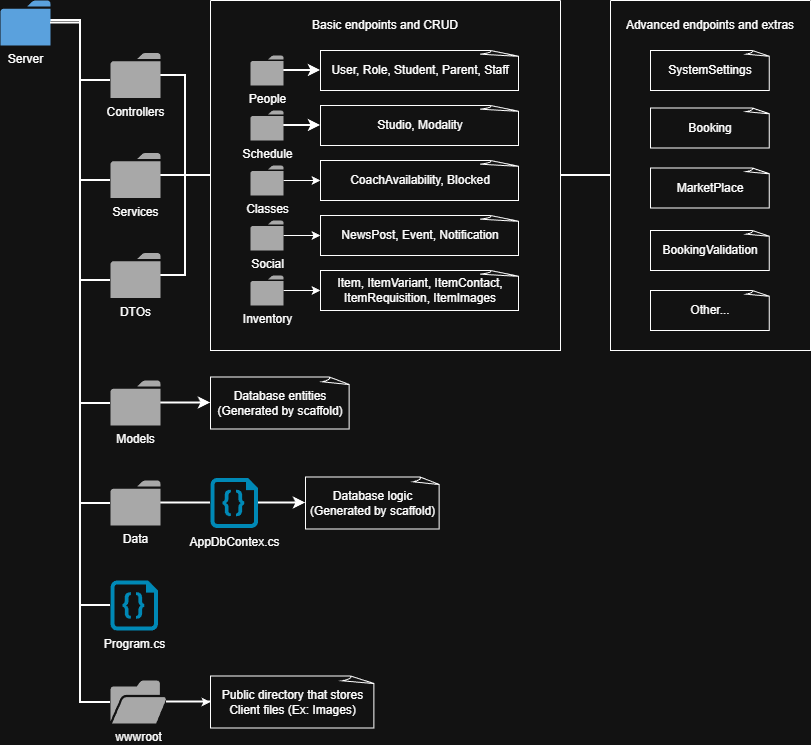

The diagram above was exported from draw.io. Its source (the exported page's mxGraphModel, read from the mxfile embedded in the PNG):
<mxGraphModel dx="1384" dy="789" grid="1" gridSize="10" guides="1" tooltips="1" connect="1" arrows="1" fold="1" page="1" pageScale="1" pageWidth="850" pageHeight="1100" math="0" shadow="0">
  <root>
    <mxCell id="0" />
    <mxCell id="1" parent="0" />
    <mxCell id="mIBu_8P2HvCI0z3XPwAE-19" edge="1" parent="1" style="edgeStyle=orthogonalEdgeStyle;rounded=0;orthogonalLoop=1;jettySize=auto;html=1;strokeWidth=2;endArrow=none;endFill=0;" target="mIBu_8P2HvCI0z3XPwAE-15">
      <mxGeometry relative="1" as="geometry">
        <Array as="points">
          <mxPoint x="100" y="40" />
          <mxPoint x="100" y="100" />
        </Array>
        <mxPoint x="70" y="40" as="sourcePoint" />
        <mxPoint x="130" y="130.5" as="targetPoint" />
      </mxGeometry>
    </mxCell>
    <mxCell id="mIBu_8P2HvCI0z3XPwAE-25" edge="1" parent="1" source="mIBu_8P2HvCI0z3XPwAE-14" style="edgeStyle=orthogonalEdgeStyle;rounded=0;orthogonalLoop=1;jettySize=auto;html=1;strokeWidth=2;endArrow=none;endFill=0;" target="mIBu_8P2HvCI0z3XPwAE-21">
      <mxGeometry relative="1" as="geometry">
        <Array as="points">
          <mxPoint x="100" y="43" />
          <mxPoint x="100" y="200" />
        </Array>
      </mxGeometry>
    </mxCell>
    <mxCell id="mIBu_8P2HvCI0z3XPwAE-26" edge="1" parent="1" source="mIBu_8P2HvCI0z3XPwAE-14" style="edgeStyle=orthogonalEdgeStyle;rounded=0;orthogonalLoop=1;jettySize=auto;html=1;strokeWidth=2;endArrow=none;endFill=0;" target="mIBu_8P2HvCI0z3XPwAE-23">
      <mxGeometry relative="1" as="geometry">
        <Array as="points">
          <mxPoint x="100" y="43" />
          <mxPoint x="100" y="423" />
        </Array>
      </mxGeometry>
    </mxCell>
    <mxCell id="mIBu_8P2HvCI0z3XPwAE-27" edge="1" parent="1" source="mIBu_8P2HvCI0z3XPwAE-14" style="edgeStyle=orthogonalEdgeStyle;rounded=0;orthogonalLoop=1;jettySize=auto;html=1;strokeWidth=2;endArrow=none;endFill=0;" target="mIBu_8P2HvCI0z3XPwAE-24">
      <mxGeometry relative="1" as="geometry">
        <Array as="points">
          <mxPoint x="100" y="43" />
          <mxPoint x="100" y="523" />
        </Array>
      </mxGeometry>
    </mxCell>
    <mxCell id="mIBu_8P2HvCI0z3XPwAE-30" edge="1" parent="1" source="mIBu_8P2HvCI0z3XPwAE-14" style="edgeStyle=orthogonalEdgeStyle;rounded=0;orthogonalLoop=1;jettySize=auto;html=1;strokeWidth=2;endArrow=none;endFill=0;" target="mIBu_8P2HvCI0z3XPwAE-22">
      <mxGeometry relative="1" as="geometry">
        <Array as="points">
          <mxPoint x="100" y="43" />
          <mxPoint x="100" y="300" />
        </Array>
        <mxPoint x="155" y="323" as="targetPoint" />
      </mxGeometry>
    </mxCell>
    <mxCell id="7mJ3Jw9gn0CIel9IjSSk-3" edge="1" parent="1" source="mIBu_8P2HvCI0z3XPwAE-14" style="edgeStyle=orthogonalEdgeStyle;rounded=0;orthogonalLoop=1;jettySize=auto;html=1;endArrow=none;endFill=0;strokeWidth=2;" target="7mJ3Jw9gn0CIel9IjSSk-2">
      <mxGeometry relative="1" as="geometry">
        <Array as="points">
          <mxPoint x="100" y="43" />
          <mxPoint x="100" y="722" />
        </Array>
      </mxGeometry>
    </mxCell>
    <mxCell id="mIBu_8P2HvCI0z3XPwAE-14" parent="1" style="sketch=0;pointerEvents=1;shadow=0;dashed=0;html=1;strokeColor=none;labelPosition=center;verticalLabelPosition=bottom;verticalAlign=top;outlineConnect=0;align=center;shape=mxgraph.office.concepts.folder;fillColor=#2072B8;" value="Server&lt;div&gt;&lt;br&gt;&lt;/div&gt;" vertex="1">
      <mxGeometry height="45" width="50" x="20" y="20" as="geometry" />
    </mxCell>
    <mxCell id="mIBu_8P2HvCI0z3XPwAE-89" edge="1" parent="1" source="mIBu_8P2HvCI0z3XPwAE-15" style="edgeStyle=orthogonalEdgeStyle;rounded=0;orthogonalLoop=1;jettySize=auto;html=1;strokeWidth=2;endArrow=none;endFill=0;" target="mIBu_8P2HvCI0z3XPwAE-84">
      <mxGeometry relative="1" as="geometry" />
    </mxCell>
    <mxCell id="mIBu_8P2HvCI0z3XPwAE-15" parent="1" style="sketch=0;pointerEvents=1;shadow=0;dashed=0;html=1;strokeColor=none;fillColor=#505050;labelPosition=center;verticalLabelPosition=bottom;verticalAlign=top;outlineConnect=0;align=center;shape=mxgraph.office.concepts.folder;" value="Controllers" vertex="1">
      <mxGeometry height="45" width="50" x="130" y="72.5" as="geometry" />
    </mxCell>
    <mxCell id="mIBu_8P2HvCI0z3XPwAE-88" edge="1" parent="1" source="mIBu_8P2HvCI0z3XPwAE-21" style="edgeStyle=orthogonalEdgeStyle;rounded=0;orthogonalLoop=1;jettySize=auto;html=1;strokeWidth=2;endArrow=none;endFill=0;" target="mIBu_8P2HvCI0z3XPwAE-84">
      <mxGeometry relative="1" as="geometry" />
    </mxCell>
    <mxCell id="mIBu_8P2HvCI0z3XPwAE-21" parent="1" style="sketch=0;pointerEvents=1;shadow=0;dashed=0;html=1;strokeColor=none;fillColor=#505050;labelPosition=center;verticalLabelPosition=bottom;verticalAlign=top;outlineConnect=0;align=center;shape=mxgraph.office.concepts.folder;" value="Services" vertex="1">
      <mxGeometry height="45" width="50" x="130" y="172.5" as="geometry" />
    </mxCell>
    <mxCell id="mIBu_8P2HvCI0z3XPwAE-87" edge="1" parent="1" source="mIBu_8P2HvCI0z3XPwAE-22" style="edgeStyle=orthogonalEdgeStyle;rounded=0;orthogonalLoop=1;jettySize=auto;html=1;strokeWidth=2;endArrow=none;endFill=0;" target="mIBu_8P2HvCI0z3XPwAE-84">
      <mxGeometry relative="1" as="geometry" />
    </mxCell>
    <mxCell id="mIBu_8P2HvCI0z3XPwAE-22" parent="1" style="sketch=0;pointerEvents=1;shadow=0;dashed=0;html=1;strokeColor=none;fillColor=#505050;labelPosition=center;verticalLabelPosition=bottom;verticalAlign=top;outlineConnect=0;align=center;shape=mxgraph.office.concepts.folder;" value="DTOs" vertex="1">
      <mxGeometry height="45" width="50" x="130" y="272.5" as="geometry" />
    </mxCell>
    <mxCell id="mIBu_8P2HvCI0z3XPwAE-39" edge="1" parent="1" source="mIBu_8P2HvCI0z3XPwAE-23" style="edgeStyle=orthogonalEdgeStyle;rounded=0;orthogonalLoop=1;jettySize=auto;html=1;strokeWidth=2;" target="mIBu_8P2HvCI0z3XPwAE-37">
      <mxGeometry relative="1" as="geometry" />
    </mxCell>
    <mxCell id="mIBu_8P2HvCI0z3XPwAE-23" parent="1" style="sketch=0;pointerEvents=1;shadow=0;dashed=0;html=1;strokeColor=none;fillColor=#505050;labelPosition=center;verticalLabelPosition=bottom;verticalAlign=top;outlineConnect=0;align=center;shape=mxgraph.office.concepts.folder;" value="Models&lt;div&gt;&lt;br&gt;&lt;/div&gt;" vertex="1">
      <mxGeometry height="45" width="50" x="130" y="400" as="geometry" />
    </mxCell>
    <mxCell id="mIBu_8P2HvCI0z3XPwAE-35" edge="1" parent="1" source="mIBu_8P2HvCI0z3XPwAE-24" style="edgeStyle=orthogonalEdgeStyle;rounded=0;orthogonalLoop=1;jettySize=auto;html=1;strokeWidth=2;endArrow=none;endFill=0;" target="mIBu_8P2HvCI0z3XPwAE-34">
      <mxGeometry relative="1" as="geometry" />
    </mxCell>
    <mxCell id="mIBu_8P2HvCI0z3XPwAE-24" parent="1" style="sketch=0;pointerEvents=1;shadow=0;dashed=0;html=1;strokeColor=none;fillColor=#505050;labelPosition=center;verticalLabelPosition=bottom;verticalAlign=top;outlineConnect=0;align=center;shape=mxgraph.office.concepts.folder;" value="Data&lt;div&gt;&lt;br&gt;&lt;/div&gt;" vertex="1">
      <mxGeometry height="45" width="50" x="130" y="500" as="geometry" />
    </mxCell>
    <mxCell id="mIBu_8P2HvCI0z3XPwAE-31" parent="1" style="verticalLabelPosition=bottom;html=1;verticalAlign=top;align=center;strokeColor=none;fillColor=#00BEF2;shape=mxgraph.azure.code_file;pointerEvents=1;" value="Program.cs" vertex="1">
      <mxGeometry height="50" width="47.5" x="130" y="600" as="geometry" />
    </mxCell>
    <mxCell id="mIBu_8P2HvCI0z3XPwAE-32" edge="1" parent="1" source="mIBu_8P2HvCI0z3XPwAE-14" style="edgeStyle=orthogonalEdgeStyle;rounded=0;orthogonalLoop=1;jettySize=auto;html=1;entryX=0;entryY=0.5;entryDx=0;entryDy=0;entryPerimeter=0;strokeWidth=2;endArrow=none;endFill=0;" target="mIBu_8P2HvCI0z3XPwAE-31">
      <mxGeometry relative="1" as="geometry" />
    </mxCell>
    <mxCell id="mIBu_8P2HvCI0z3XPwAE-43" edge="1" parent="1" source="mIBu_8P2HvCI0z3XPwAE-34" style="edgeStyle=orthogonalEdgeStyle;rounded=0;orthogonalLoop=1;jettySize=auto;html=1;strokeWidth=2;" target="mIBu_8P2HvCI0z3XPwAE-42">
      <mxGeometry relative="1" as="geometry" />
    </mxCell>
    <mxCell id="mIBu_8P2HvCI0z3XPwAE-34" parent="1" style="verticalLabelPosition=bottom;html=1;verticalAlign=top;align=center;strokeColor=none;fillColor=#00BEF2;shape=mxgraph.azure.code_file;pointerEvents=1;" value="AppDbContex.cs&lt;div&gt;&lt;br&gt;&lt;/div&gt;" vertex="1">
      <mxGeometry height="50" width="47.5" x="230" y="497.5" as="geometry" />
    </mxCell>
    <mxCell id="mIBu_8P2HvCI0z3XPwAE-37" parent="1" style="whiteSpace=wrap;html=1;shape=mxgraph.basic.document" value="Database entities&lt;br&gt;(Generated by scaffold)" vertex="1">
      <mxGeometry height="52" width="140" x="230" y="396.5" as="geometry" />
    </mxCell>
    <mxCell id="mIBu_8P2HvCI0z3XPwAE-42" parent="1" style="whiteSpace=wrap;html=1;shape=mxgraph.basic.document" value="Database logic&lt;div&gt;(Generated by scaffold)&lt;/div&gt;" vertex="1">
      <mxGeometry height="52" width="135" x="325" y="496.5" as="geometry" />
    </mxCell>
    <mxCell id="mIBu_8P2HvCI0z3XPwAE-110" edge="1" parent="1" source="mIBu_8P2HvCI0z3XPwAE-84" style="edgeStyle=orthogonalEdgeStyle;rounded=0;orthogonalLoop=1;jettySize=auto;html=1;strokeWidth=2;endArrow=none;endFill=0;" target="mIBu_8P2HvCI0z3XPwAE-107">
      <mxGeometry relative="1" as="geometry" />
    </mxCell>
    <mxCell id="mIBu_8P2HvCI0z3XPwAE-84" parent="1" style="swimlane;startSize=0;" value="" vertex="1">
      <mxGeometry height="350" width="350" x="230" y="20" as="geometry">
        <mxRectangle height="40" width="50" x="260" y="50" as="alternateBounds" />
      </mxGeometry>
    </mxCell>
    <mxCell id="mIBu_8P2HvCI0z3XPwAE-73" edge="1" parent="mIBu_8P2HvCI0z3XPwAE-84" source="mIBu_8P2HvCI0z3XPwAE-63" style="edgeStyle=orthogonalEdgeStyle;rounded=0;orthogonalLoop=1;jettySize=auto;html=1;strokeWidth=2;" target="mIBu_8P2HvCI0z3XPwAE-72">
      <mxGeometry relative="1" as="geometry" />
    </mxCell>
    <mxCell id="mIBu_8P2HvCI0z3XPwAE-63" parent="mIBu_8P2HvCI0z3XPwAE-84" style="sketch=0;pointerEvents=1;shadow=0;dashed=0;html=1;strokeColor=none;fillColor=#505050;labelPosition=center;verticalLabelPosition=bottom;verticalAlign=top;outlineConnect=0;align=center;shape=mxgraph.office.concepts.folder;" value="People&lt;div&gt;&lt;br&gt;&lt;/div&gt;" vertex="1">
      <mxGeometry height="30" width="33" x="40" y="55" as="geometry" />
    </mxCell>
    <mxCell id="mIBu_8P2HvCI0z3XPwAE-76" edge="1" parent="mIBu_8P2HvCI0z3XPwAE-84" source="mIBu_8P2HvCI0z3XPwAE-64" style="edgeStyle=orthogonalEdgeStyle;rounded=0;orthogonalLoop=1;jettySize=auto;html=1;strokeWidth=2;" target="mIBu_8P2HvCI0z3XPwAE-75">
      <mxGeometry relative="1" as="geometry" />
    </mxCell>
    <mxCell id="mIBu_8P2HvCI0z3XPwAE-64" parent="mIBu_8P2HvCI0z3XPwAE-84" style="sketch=0;pointerEvents=1;shadow=0;dashed=0;html=1;strokeColor=none;fillColor=#505050;labelPosition=center;verticalLabelPosition=bottom;verticalAlign=top;outlineConnect=0;align=center;shape=mxgraph.office.concepts.folder;" value="Schedule&lt;div&gt;&lt;br&gt;&lt;/div&gt;" vertex="1">
      <mxGeometry height="30" width="33" x="40" y="110" as="geometry" />
    </mxCell>
    <mxCell id="mIBu_8P2HvCI0z3XPwAE-80" edge="1" parent="mIBu_8P2HvCI0z3XPwAE-84" source="mIBu_8P2HvCI0z3XPwAE-65" style="edgeStyle=orthogonalEdgeStyle;rounded=0;orthogonalLoop=1;jettySize=auto;html=1;" target="mIBu_8P2HvCI0z3XPwAE-77">
      <mxGeometry relative="1" as="geometry" />
    </mxCell>
    <mxCell id="mIBu_8P2HvCI0z3XPwAE-65" parent="mIBu_8P2HvCI0z3XPwAE-84" style="sketch=0;pointerEvents=1;shadow=0;dashed=0;html=1;strokeColor=none;fillColor=#505050;labelPosition=center;verticalLabelPosition=bottom;verticalAlign=top;outlineConnect=0;align=center;shape=mxgraph.office.concepts.folder;" value="Classes&lt;div&gt;&lt;br&gt;&lt;/div&gt;" vertex="1">
      <mxGeometry height="30" width="33" x="40" y="165" as="geometry" />
    </mxCell>
    <mxCell id="mIBu_8P2HvCI0z3XPwAE-81" edge="1" parent="mIBu_8P2HvCI0z3XPwAE-84" source="mIBu_8P2HvCI0z3XPwAE-66" style="edgeStyle=orthogonalEdgeStyle;rounded=0;orthogonalLoop=1;jettySize=auto;html=1;" target="mIBu_8P2HvCI0z3XPwAE-79">
      <mxGeometry relative="1" as="geometry" />
    </mxCell>
    <mxCell id="mIBu_8P2HvCI0z3XPwAE-66" parent="mIBu_8P2HvCI0z3XPwAE-84" style="sketch=0;pointerEvents=1;shadow=0;dashed=0;html=1;strokeColor=none;fillColor=#505050;labelPosition=center;verticalLabelPosition=bottom;verticalAlign=top;outlineConnect=0;align=center;shape=mxgraph.office.concepts.folder;" value="&lt;div&gt;Social&lt;/div&gt;&lt;div&gt;&lt;br&gt;&lt;/div&gt;" vertex="1">
      <mxGeometry height="30" width="33" x="40" y="220" as="geometry" />
    </mxCell>
    <mxCell id="mIBu_8P2HvCI0z3XPwAE-83" edge="1" parent="mIBu_8P2HvCI0z3XPwAE-84" source="mIBu_8P2HvCI0z3XPwAE-67" style="edgeStyle=orthogonalEdgeStyle;rounded=0;orthogonalLoop=1;jettySize=auto;html=1;" target="mIBu_8P2HvCI0z3XPwAE-82">
      <mxGeometry relative="1" as="geometry" />
    </mxCell>
    <mxCell id="mIBu_8P2HvCI0z3XPwAE-67" parent="mIBu_8P2HvCI0z3XPwAE-84" style="sketch=0;pointerEvents=1;shadow=0;dashed=0;html=1;strokeColor=none;fillColor=#505050;labelPosition=center;verticalLabelPosition=bottom;verticalAlign=top;outlineConnect=0;align=center;shape=mxgraph.office.concepts.folder;" value="Inventory" vertex="1">
      <mxGeometry height="30" width="33" x="40" y="275" as="geometry" />
    </mxCell>
    <mxCell id="mIBu_8P2HvCI0z3XPwAE-72" parent="mIBu_8P2HvCI0z3XPwAE-84" style="whiteSpace=wrap;html=1;shape=mxgraph.basic.document" value="User, Role, Student, Parent, Staff" vertex="1">
      <mxGeometry height="40" width="200" x="110" y="50" as="geometry" />
    </mxCell>
    <mxCell id="mIBu_8P2HvCI0z3XPwAE-75" parent="mIBu_8P2HvCI0z3XPwAE-84" style="whiteSpace=wrap;html=1;shape=mxgraph.basic.document" value="Studio, Modality" vertex="1">
      <mxGeometry height="40" width="200" x="110" y="105" as="geometry" />
    </mxCell>
    <mxCell id="mIBu_8P2HvCI0z3XPwAE-77" parent="mIBu_8P2HvCI0z3XPwAE-84" style="whiteSpace=wrap;html=1;shape=mxgraph.basic.document" value="CoachAvailability, Blocked" vertex="1">
      <mxGeometry height="40" width="200" x="110" y="160" as="geometry" />
    </mxCell>
    <mxCell id="mIBu_8P2HvCI0z3XPwAE-79" parent="mIBu_8P2HvCI0z3XPwAE-84" style="whiteSpace=wrap;html=1;shape=mxgraph.basic.document" value="NewsPost, Event, Notification" vertex="1">
      <mxGeometry height="40" width="200" x="110" y="215" as="geometry" />
    </mxCell>
    <mxCell id="mIBu_8P2HvCI0z3XPwAE-82" parent="mIBu_8P2HvCI0z3XPwAE-84" style="whiteSpace=wrap;html=1;shape=mxgraph.basic.document" value="Item, ItemVariant, ItemContact, ItemRequisition, ItemImages" vertex="1">
      <mxGeometry height="40" width="200" x="110" y="270" as="geometry" />
    </mxCell>
    <mxCell id="mIBu_8P2HvCI0z3XPwAE-86" parent="mIBu_8P2HvCI0z3XPwAE-84" style="text;html=1;whiteSpace=wrap;strokeColor=none;fillColor=none;align=center;verticalAlign=middle;rounded=0;" value="Basic endpoints and CRUD" vertex="1">
      <mxGeometry height="30" width="150" x="100" y="10" as="geometry" />
    </mxCell>
    <mxCell id="mIBu_8P2HvCI0z3XPwAE-107" parent="1" style="swimlane;startSize=0;" value="" vertex="1">
      <mxGeometry height="350" width="200" x="630" y="20" as="geometry" />
    </mxCell>
    <mxCell id="mIBu_8P2HvCI0z3XPwAE-101" parent="mIBu_8P2HvCI0z3XPwAE-107" style="whiteSpace=wrap;html=1;shape=mxgraph.basic.document" value="Booking" vertex="1">
      <mxGeometry height="40" width="120" x="40" y="107.5" as="geometry" />
    </mxCell>
    <mxCell id="mIBu_8P2HvCI0z3XPwAE-102" parent="mIBu_8P2HvCI0z3XPwAE-107" style="whiteSpace=wrap;html=1;shape=mxgraph.basic.document" value="MarketPlace" vertex="1">
      <mxGeometry height="40" width="120" x="40" y="167.5" as="geometry" />
    </mxCell>
    <mxCell id="mIBu_8P2HvCI0z3XPwAE-103" parent="mIBu_8P2HvCI0z3XPwAE-107" style="whiteSpace=wrap;html=1;shape=mxgraph.basic.document" value="BookingValidation" vertex="1">
      <mxGeometry height="40" width="120" x="40" y="230" as="geometry" />
    </mxCell>
    <mxCell id="mIBu_8P2HvCI0z3XPwAE-105" parent="mIBu_8P2HvCI0z3XPwAE-107" style="whiteSpace=wrap;html=1;shape=mxgraph.basic.document" value="Other..." vertex="1">
      <mxGeometry height="40" width="120" x="40" y="290" as="geometry" />
    </mxCell>
    <mxCell id="mIBu_8P2HvCI0z3XPwAE-106" parent="mIBu_8P2HvCI0z3XPwAE-107" style="whiteSpace=wrap;html=1;shape=mxgraph.basic.document" value="SystemSettings" vertex="1">
      <mxGeometry height="40" width="120" x="40" y="50" as="geometry" />
    </mxCell>
    <mxCell id="mIBu_8P2HvCI0z3XPwAE-109" parent="mIBu_8P2HvCI0z3XPwAE-107" style="text;html=1;whiteSpace=wrap;strokeColor=none;fillColor=none;align=center;verticalAlign=middle;rounded=0;" value="Advanced endpoints and extras" vertex="1">
      <mxGeometry height="30" width="180" x="10" y="10" as="geometry" />
    </mxCell>
    <mxCell id="7mJ3Jw9gn0CIel9IjSSk-6" edge="1" parent="1" source="7mJ3Jw9gn0CIel9IjSSk-2" style="edgeStyle=orthogonalEdgeStyle;rounded=0;orthogonalLoop=1;jettySize=auto;html=1;" target="7mJ3Jw9gn0CIel9IjSSk-5">
      <mxGeometry relative="1" as="geometry" />
    </mxCell>
    <mxCell id="7mJ3Jw9gn0CIel9IjSSk-7" edge="1" parent="1" source="7mJ3Jw9gn0CIel9IjSSk-2" style="edgeStyle=orthogonalEdgeStyle;rounded=0;orthogonalLoop=1;jettySize=auto;html=1;strokeWidth=2;endArrow=none;endFill=0;" target="7mJ3Jw9gn0CIel9IjSSk-5" value="">
      <mxGeometry relative="1" as="geometry" />
    </mxCell>
    <mxCell id="7mJ3Jw9gn0CIel9IjSSk-2" parent="1" style="sketch=0;pointerEvents=1;shadow=0;dashed=0;html=1;strokeColor=none;fillColor=#505050;labelPosition=center;verticalLabelPosition=bottom;verticalAlign=top;outlineConnect=0;align=center;shape=mxgraph.office.concepts.folder_open;" value="wwwroot" vertex="1">
      <mxGeometry height="43" width="56" x="130" y="700" as="geometry" />
    </mxCell>
    <mxCell id="7mJ3Jw9gn0CIel9IjSSk-5" parent="1" style="whiteSpace=wrap;html=1;shape=mxgraph.basic.document" value="Public directory that stores Client files (Ex: Images)" vertex="1">
      <mxGeometry height="52" width="165" x="230" y="695.5" as="geometry" />
    </mxCell>
  </root>
</mxGraphModel>